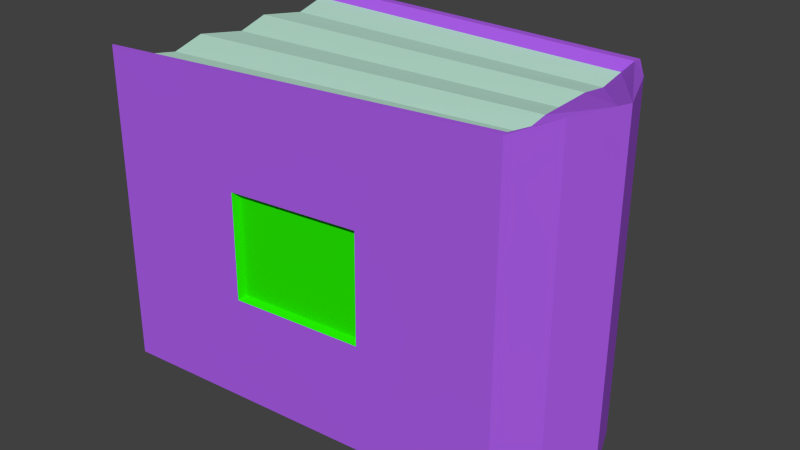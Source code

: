# Source: book1.blend  (saved by Blender 2.76.0; exported with 4.5.12 LTS)
import bpy
from mathutils import Matrix  # noqa: F401  (used for matrix-valued properties, if any)

bpy.ops.wm.read_factory_settings(use_empty=True)
scene = bpy.context.scene
scene.name = 'Scene'

# ---- collections
col_collection_1 = bpy.data.collections.new('Collection 1'); scene.collection.children.link(col_collection_1)

# ---- materials (node trees are filled in below, after node groups)
mat_bookmat = bpy.data.materials.new('bookmat')
mat_bookmat.alpha_threshold = 0.0
mat_bookmat.use_transparent_shadow = False
mat_bookmat.diffuse_color = (0.4044, 0.1074, 0.8, 1.0)
mat_bookmat.roughness = 0.5
mat_pagemat = bpy.data.materials.new('pagemat')
mat_pagemat.alpha_threshold = 0.0
mat_pagemat.use_transparent_shadow = False
mat_pagemat.diffuse_color = (0.5135, 0.8, 0.6641, 1.0)
mat_pagemat.roughness = 0.5
mat_windowmat = bpy.data.materials.new('windowmat')
mat_windowmat.alpha_threshold = 0.0
mat_windowmat.use_transparent_shadow = False
mat_windowmat.diffuse_color = (0.01888, 0.8, 0.0, 1.0)
mat_windowmat.specular_color = (0.0, 1.0, 0.002885)
mat_windowmat.roughness = 0.5
mat_windowmat.specular_intensity = 1.0

# ---- material node trees

# ---- world
world_world = bpy.data.worlds.new('World'); scene.world = world_world
world_world.color = (0.05088, 0.05088, 0.05088)
world_world.use_sun_shadow = False
world_world.sun_shadow_jitter_overblur = 0.0
world_world.cycles.sampling_method = 'MANUAL'
world_world.cycles.sample_map_resolution = 256

# ---- meshes
me_cylinder = bpy.data.meshes.new('Cylinder')
me_cylinder.from_pydata([(-1.398, 0.721, -0.8913), (-1.398, 0.721, 0.8913), (0.9511, 0.309, -0.9259), (0.9511, 0.309, 0.9741), (0.9511, -0.309, -0.9259), (0.9511, -0.309, 0.9741), (-1.398, -0.721, -0.8913), (-1.398, -0.721, 0.8913), (0.7694, 0.562, 0.9394), (0.7694, 0.562, -0.9394), (0.8114, -0.51, 0.9394), (0.8114, -0.51, -0.9394), (1.071, -2.98e-08, 0.9741), (1.071, -2.98e-08, -0.9535), (-1.395, 0.767, -0.8913), (-1.352, 0.767, 0.8913), (0.7728, 0.608, 0.9394), (0.7728, 0.608, -0.9394), (-1.395, -0.7557, -0.8913), (-1.352, -0.7557, 0.8913), (0.8147, -0.5446, 0.9394), (0.8147, -0.5446, -0.9394), (-1.319, 0.6798, 0.8395), (-1.319, 0.6798, -0.8395), (0.7231, 0.53, 0.8848), (0.7626, -0.4797, -0.8848), (-1.319, -0.6786, -0.8395), (-1.319, -0.6786, 0.8395), (0.7231, 0.53, -0.8848), (0.7626, -0.4797, 0.8848), (1.007, 0.0006041, 0.9419), (1.007, 0.0006041, -0.9419), (-1.265, 0.4534, 0.8142), (-1.319, 0.227, 0.8395), (-1.256, 0.0006041, 0.8142), (-1.319, -0.2258, 0.8395), (-1.256, -0.4522, 0.8142), (-1.265, 0.4534, -0.825), (-1.319, 0.227, -0.8395), (-1.256, 0.0006041, -0.825), (-1.319, -0.2258, -0.8395), (-1.256, -0.4522, -0.825), (0.7296, 0.3617, 0.8595), (0.7362, 0.1934, 0.8848), (0.7428, 0.02511, 0.8595), (0.7494, -0.1432, 0.8848), (0.756, -0.3115, 0.8595), (0.756, -0.3115, -0.8703), (0.7494, -0.1432, -0.8848), (0.7428, 0.02511, -0.8703), (0.7362, 0.1934, -0.8848), (0.7296, 0.3617, -0.8703), (0.04679, 0.615, 0.9233), (-0.6758, 0.668, 0.9073), (0.07477, -0.5803, -0.9233), (-0.6618, -0.6507, -0.9073), (-0.6758, 0.668, -0.9073), (0.04679, 0.615, -0.9233), (-0.6618, -0.6507, 0.9073), (0.07477, -0.5803, 0.9233), (0.06466, 0.661, 0.9233), (-0.6435, 0.714, 0.9073), (-0.6725, 0.714, -0.9073), (0.05017, 0.661, -0.9233), (0.07808, -0.6149, -0.9233), (-0.6585, -0.6853, -0.9073), (-0.6296, -0.6853, 0.9073), (0.09257, -0.6149, 0.9233), (0.04239, 0.5799, 0.8697), (-0.6383, 0.6298, 0.8546), (0.06875, -0.546, -0.8697), (-0.6251, -0.6123, -0.8546), (-0.6383, 0.6298, -0.8546), (0.04239, 0.5799, -0.8697), (-0.6251, -0.6123, 0.8546), (0.06875, -0.546, 0.8697), (-0.5854, -0.4053, -0.8401), (0.0853, -0.3584, -0.8552), (-0.6295, -0.1983, -0.8546), (0.05996, -0.1707, -0.8697), (-0.5898, 0.008772, -0.8401), (0.07651, 0.01694, -0.8552), (-0.6339, 0.2158, -0.8546), (0.05117, 0.2046, -0.8697), (-0.6003, 0.4228, -0.8401), (0.06467, 0.3922, -0.8552), (-0.6003, 0.4228, 0.8293), (0.06467, 0.3922, 0.8444), (-0.6339, 0.2158, 0.8546), (0.05117, 0.2046, 0.8697), (-0.5898, 0.008772, 0.8293), (0.07651, 0.01694, 0.8444), (-0.6295, -0.1983, 0.8546), (0.05996, -0.1707, 0.8697), (-0.5854, -0.4053, 0.8293), (0.0853, -0.3584, 0.8444), (-1.398, 0.721, 0.2971), (-1.398, 0.721, -0.2971), (-1.398, -0.721, 0.2971), (-1.398, -0.721, -0.2971), (-1.366, 0.767, 0.2971), (-1.381, 0.767, -0.2971), (-1.366, -0.7557, 0.2971), (-1.381, -0.7557, -0.2971), (-1.319, 0.6798, 0.2798), (-1.319, 0.6798, -0.2798), (-1.319, -0.6786, 0.2798), (-1.319, -0.6786, -0.2798), (-1.265, 0.4534, -0.2786), (-1.265, 0.4534, 0.2678), (-1.319, 0.227, -0.2798), (-1.319, 0.227, 0.2798), (-1.256, 0.0006041, -0.2786), (-1.256, 0.0006041, 0.2678), (-1.319, -0.2258, -0.2798), (-1.319, -0.2258, 0.2798), (-1.256, -0.4522, -0.2786), (-1.256, -0.4522, 0.2678), (0.08774, -0.6149, 0.3078), (0.08291, -0.6149, -0.3078), (-0.6392, -0.6853, 0.3024), (-0.6489, -0.6853, -0.3024), (-0.6531, 0.714, 0.3024), (-0.6628, 0.714, -0.3024), (0.05983, 0.661, 0.3078), (0.055, 0.661, -0.3078), (0.06557, -0.5777, 0.2897), (0.06102, -0.5777, -0.2897), (-0.6187, -0.644, 0.2847), (-0.6278, -0.644, -0.2847), (-0.6318, 0.6732, 0.2847), (-0.6409, 0.6732, -0.2847), (0.03929, 0.6233, 0.2897), (0.03475, 0.6233, -0.2897)], [], [(9, 8, 3, 2), (13, 12, 5, 4), (11, 10, 20, 21), (56, 0, 14, 62), (4, 5, 10, 11), (2, 3, 12, 13), (9, 13, 31, 28), (63, 125, 124, 60, 16, 17), (8, 9, 17, 16), (52, 8, 16, 60), (96, 1, 15, 100), (10, 12, 30, 29), (120, 66, 19, 102), (99, 6, 18, 103), (54, 11, 21, 64), (58, 7, 19, 66), (5, 12, 10), (13, 11, 25, 31), (3, 8, 12), (20, 10, 5), (21, 11, 4), (20, 5, 4, 21), (16, 8, 3), (17, 9, 2), (16, 3, 2, 17), (59, 10, 29, 75), (55, 6, 26, 71), (11, 13, 4), (13, 9, 2), (117, 106, 27, 36), (94, 36, 27, 74), (29, 30, 24, 42, 43, 44, 45, 46), (84, 37, 23, 72), (31, 25, 47, 48, 49, 50, 51, 28), (57, 9, 28, 73), (53, 1, 22, 69), (98, 7, 27, 106), (12, 8, 24, 30), (97, 0, 23, 105), (71, 26, 41, 76), (76, 41, 40, 78), (78, 40, 39, 80), (80, 39, 38, 82), (82, 38, 37, 84), (69, 22, 32, 86), (86, 32, 33, 88), (88, 33, 34, 90), (90, 34, 35, 92), (92, 35, 36, 94), (104, 109, 32, 22), (109, 111, 33, 32), (111, 113, 34, 33), (113, 115, 35, 34), (115, 117, 36, 35), (45, 93, 95, 46), (93, 92, 94, 95), (44, 91, 93, 45), (91, 90, 92, 93), (43, 89, 91, 44), (89, 88, 90, 91), (42, 87, 89, 43), (87, 86, 88, 89), (24, 68, 87, 42), (68, 69, 86, 87), (50, 83, 85, 51), (83, 82, 84, 85), (49, 81, 83, 50), (81, 80, 82, 83), (48, 79, 81, 49), (79, 78, 80, 81), (47, 77, 79, 48), (77, 76, 78, 79), (25, 70, 77, 47), (70, 71, 76, 77), (8, 52, 68, 24), (52, 53, 69, 68), (0, 56, 72, 23), (56, 57, 73, 72), (51, 85, 73, 28), (85, 84, 72, 73), (46, 95, 75, 29), (95, 94, 74, 75), (11, 54, 70, 25), (54, 55, 71, 70), (7, 58, 74, 27), (58, 59, 75, 74), (10, 59, 67, 20), (59, 58, 66, 67), (6, 55, 65, 18), (55, 54, 64, 65), (21, 20, 67, 118, 119, 64), (118, 67, 66, 120), (1, 53, 61, 15), (53, 52, 60, 61), (100, 15, 61, 122), (122, 61, 60, 124), (9, 57, 63, 17), (57, 56, 62, 63), (62, 123, 125, 63), (124, 125, 133, 132), (14, 101, 123, 62), (101, 100, 122, 123), (64, 119, 121, 65), (122, 124, 132, 130), (40, 41, 116, 114), (114, 116, 117, 115), (39, 40, 114, 112), (112, 114, 115, 113), (38, 39, 112, 110), (110, 112, 113, 111), (37, 38, 110, 108), (108, 110, 111, 109), (23, 37, 108, 105), (105, 108, 109, 104), (1, 96, 104, 22), (96, 97, 105, 104), (6, 99, 107, 26), (99, 98, 106, 107), (41, 26, 107, 116), (116, 107, 106, 117), (7, 98, 102, 19), (98, 99, 103, 102), (65, 121, 103, 18), (121, 120, 102, 103), (0, 97, 101, 14), (97, 96, 100, 101), (131, 130, 132, 133), (127, 126, 128, 129), (123, 122, 130, 131), (120, 121, 129, 128), (121, 119, 127, 129), (119, 118, 126, 127), (125, 123, 131, 133), (118, 120, 128, 126)])
me_cylinder.polygons.foreach_set('material_index', [0, 0, 0, 0, 0, 0, 0, 0, 0, 0, 0, 0, 0, 0, 0, 0, 0, 0, 0, 0, 0, 0, 0, 0, 0, 0, 0, 0, 0, 1, 1, 0, 1, 0, 0, 0, 0, 0, 0, 1, 1, 1, 1, 1, 1, 1, 1, 1, 1, 1, 1, 1, 1, 1, 1, 1, 1, 1, 1, 1, 1, 1, 1, 1, 1, 1, 1, 1, 1, 1, 1, 1, 1, 1, 0, 0, 0, 0, 1, 1, 1, 1, 0, 0, 0, 0, 0, 0, 0, 0, 0, 0, 0, 0, 0, 0, 0, 0, 0, 2, 0, 0, 0, 2, 1, 1, 1, 1, 1, 1, 1, 1, 1, 1, 0, 0, 0, 0, 1, 1, 0, 0, 0, 0, 0, 0, 2, 2, 2, 2, 2, 2, 2, 2])
me_cylinder.materials.append(mat_bookmat)
me_cylinder.materials.append(mat_pagemat)
me_cylinder.materials.append(mat_windowmat)
me_cylinder.use_remesh_preserve_volume = False
me_cylinder.use_remesh_preserve_attributes = False
me_cylinder.use_mirror_vertex_groups = False
me_cylinder.update()

# ---- objects
ob_cylinder = bpy.data.objects.new('Cylinder', me_cylinder)

# ---- transforms, parenting, visibility, modifiers, constraints
ob_cylinder.location = (0.0, 0.0, 0.0)
ob_cylinder.lineart.crease_threshold = 0.0

# ---- collection membership
col_collection_1.objects.link(ob_cylinder)

# ---- scene / render settings (as saved in the file)
scene.frame_start = 1; scene.frame_end = 250; scene.frame_set(1)
scene.render.engine = 'BLENDER_EEVEE_NEXT'
scene.render.resolution_percentage = 50
scene.render.dither_intensity = 0.0
scene.cycles.use_denoising = False
scene.cycles.samples = 10
scene.cycles.sampling_pattern = 'TABULATED_SOBOL'
scene.cycles.light_sampling_threshold = 0.0
scene.cycles.use_adaptive_sampling = False
scene.cycles.use_light_tree = False
scene.cycles.blur_glossy = 0.0
scene.cycles.pixel_filter_type = 'GAUSSIAN'
scene.cycles.sample_clamp_indirect = 0.0
scene.view_settings.view_transform = 'Standard'
bpy.context.view_layer.update()

# ---- added for rendering (the .blend has no active camera and no usable light): camera, sun
cam_auto = bpy.data.cameras.new('AutoCamera')
cam_auto.lens = 50.0
cam_auto.sensor_width = 36.0
cam_auto.clip_end = 1000.0
ob_auto_camera = bpy.data.objects.new('AutoCamera', cam_auto)
scene.collection.objects.link(ob_auto_camera)
ob_auto_camera.location = (3.05872, -3.86141, 2.58831)
ob_auto_camera.rotation_euler = (1.09748, -7.21219e-08, 0.694738)
scene.camera = ob_auto_camera
light_auto_sun = bpy.data.lights.new('AutoSun', 'SUN')
light_auto_sun.energy = 3.0
light_auto_sun.angle = 0.0523599
ob_auto_sun = bpy.data.objects.new('AutoSun', light_auto_sun)
scene.collection.objects.link(ob_auto_sun)
ob_auto_sun.rotation_euler = (0.872665, 0.174533, 0.523599)
bpy.context.view_layer.update()
